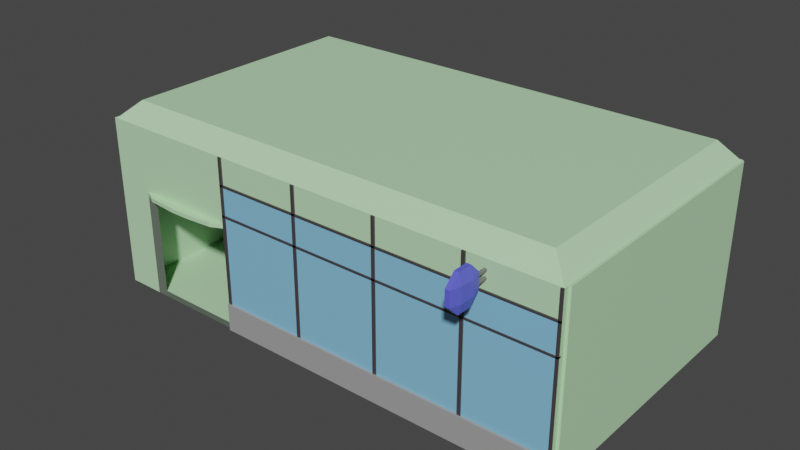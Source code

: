 # Source: PostOfficeBulild.blend  (saved by Blender 3.6.13; exported with 4.5.12 LTS)
import bpy
from mathutils import Matrix  # noqa: F401  (used for matrix-valued properties, if any)

bpy.ops.wm.read_factory_settings(use_empty=True)
scene = bpy.context.scene
scene.name = 'Scene'

# ---- collections
col_collection = bpy.data.collections.new('Collection'); scene.collection.children.link(col_collection)
col_cymbol = bpy.data.collections.new('cymbol'); col_collection.children.link(col_cymbol)

# ---- materials (node trees are filled in below, after node groups)
mat_main = bpy.data.materials.new('main')
mat_main.use_transparent_shadow = False
mat_window_metallic = bpy.data.materials.new('window_metallic')
mat_window_metallic.use_transparent_shadow = False
mat_border = bpy.data.materials.new('border')
mat_border.use_transparent_shadow = False
mat_door_deep = bpy.data.materials.new('door_deep')
mat_door_deep.use_transparent_shadow = False
mat_window = bpy.data.materials.new('window')
mat_window.use_transparent_shadow = False
mat_plate = bpy.data.materials.new('plate')
mat_plate.use_transparent_shadow = False
mat_holder = bpy.data.materials.new('holder')
mat_holder.use_transparent_shadow = False

# ---- material node trees
mat_main.use_nodes = True; mat_main.node_tree.nodes.clear()
_N = mat_main.node_tree.nodes; _L = mat_main.node_tree.links
n0 = _N.new('ShaderNodeBsdfPrincipled'); n0.name = 'Principled BSDF'; n0.location = (10, 300)
n0.distribution = 'GGX'
n0.subsurface_method = 'RANDOM_WALK_SKIN'
n0.inputs[0].default_value = (0.5089, 0.7991, 0.4793, 1.0)
n0.inputs[3].default_value = 1.45
n0.inputs[27].default_value = (0.0, 0.0, 0.0, 1.0)
n0.inputs[28].default_value = 1.0
n1 = _N.new('ShaderNodeOutputMaterial'); n1.name = 'Material Output'; n1.location = (300, 300)
_L.new(n0.outputs[0], n1.inputs[0])
n1.is_active_output = True
mat_window_metallic.use_nodes = True; mat_window_metallic.node_tree.nodes.clear()
_N = mat_window_metallic.node_tree.nodes; _L = mat_window_metallic.node_tree.links
n0 = _N.new('ShaderNodeBsdfPrincipled'); n0.name = 'Principled BSDF'; n0.location = (10, 300)
n0.distribution = 'GGX'
n0.subsurface_method = 'RANDOM_WALK_SKIN'
n0.inputs[0].default_value = (0.1193, 0.09926, 0.1052, 1.0)
n0.inputs[1].default_value = 0.5748
n0.inputs[3].default_value = 1.45
n0.inputs[27].default_value = (0.0, 0.0, 0.0, 1.0)
n0.inputs[28].default_value = 1.0
n1 = _N.new('ShaderNodeOutputMaterial'); n1.name = 'Material Output'; n1.location = (300, 300)
_L.new(n0.outputs[0], n1.inputs[0])
n1.is_active_output = True
mat_border.use_nodes = True; mat_border.node_tree.nodes.clear()
_N = mat_border.node_tree.nodes; _L = mat_border.node_tree.links
n0 = _N.new('ShaderNodeBsdfPrincipled'); n0.name = 'Principled BSDF'; n0.location = (10, 300)
n0.distribution = 'GGX'
n0.subsurface_method = 'RANDOM_WALK_SKIN'
n0.inputs[0].default_value = (0.3506, 0.3506, 0.3506, 1.0)
n0.inputs[3].default_value = 1.45
n0.inputs[27].default_value = (0.0, 0.0, 0.0, 1.0)
n0.inputs[28].default_value = 1.0
n1 = _N.new('ShaderNodeOutputMaterial'); n1.name = 'Material Output'; n1.location = (300, 300)
_L.new(n0.outputs[0], n1.inputs[0])
n1.is_active_output = True
mat_door_deep.use_nodes = True; mat_door_deep.node_tree.nodes.clear()
_N = mat_door_deep.node_tree.nodes; _L = mat_door_deep.node_tree.links
n0 = _N.new('ShaderNodeBsdfPrincipled'); n0.name = 'Principled BSDF'; n0.location = (10, 300)
n0.distribution = 'GGX'
n0.subsurface_method = 'RANDOM_WALK_SKIN'
n0.inputs[0].default_value = (0.1042, 0.1282, 0.103, 1.0)
n0.inputs[3].default_value = 1.45
n0.inputs[27].default_value = (0.0, 0.0, 0.0, 1.0)
n0.inputs[28].default_value = 1.0
n1 = _N.new('ShaderNodeOutputMaterial'); n1.name = 'Material Output'; n1.location = (300, 300)
_L.new(n0.outputs[0], n1.inputs[0])
n1.is_active_output = True
mat_window.use_nodes = True; mat_window.node_tree.nodes.clear()
_N = mat_window.node_tree.nodes; _L = mat_window.node_tree.links
n0 = _N.new('ShaderNodeOutputMaterial'); n0.name = 'Material Output'; n0.location = (300, 300)
n1 = _N.new('ShaderNodeBsdfPrincipled'); n1.name = 'Principled BSDF'; n1.location = (10, 300)
n1.distribution = 'GGX'
n1.subsurface_method = 'RANDOM_WALK_SKIN'
n1.inputs[0].default_value = (0.229, 0.5453, 0.8, 1.0)
n1.inputs[3].default_value = 1.45
n1.inputs[27].default_value = (0.0, 0.0, 0.0, 1.0)
n1.inputs[28].default_value = 1.0
_L.new(n1.outputs[0], n0.inputs[0])
n0.is_active_output = True
mat_plate.use_nodes = True; mat_plate.node_tree.nodes.clear()
_N = mat_plate.node_tree.nodes; _L = mat_plate.node_tree.links
n0 = _N.new('ShaderNodeBsdfPrincipled'); n0.name = 'Principled BSDF'; n0.location = (10, 300)
n0.distribution = 'GGX'
n0.subsurface_method = 'RANDOM_WALK_SKIN'
n0.inputs[0].default_value = (0.1125, 0.1194, 0.8, 1.0)
n0.inputs[3].default_value = 1.45
n0.inputs[27].default_value = (0.0, 0.0, 0.0, 1.0)
n0.inputs[28].default_value = 1.0
n1 = _N.new('ShaderNodeOutputMaterial'); n1.name = 'Material Output'; n1.location = (300, 300)
_L.new(n0.outputs[0], n1.inputs[0])
n1.is_active_output = True
mat_holder.use_nodes = True; mat_holder.node_tree.nodes.clear()
_N = mat_holder.node_tree.nodes; _L = mat_holder.node_tree.links
n0 = _N.new('ShaderNodeBsdfPrincipled'); n0.name = 'Principled BSDF'; n0.location = (10, 300)
n0.distribution = 'GGX'
n0.subsurface_method = 'RANDOM_WALK_SKIN'
n0.inputs[0].default_value = (0.1679, 0.1679, 0.1679, 1.0)
n0.inputs[3].default_value = 1.45
n0.inputs[27].default_value = (0.0, 0.0, 0.0, 1.0)
n0.inputs[28].default_value = 1.0
n1 = _N.new('ShaderNodeOutputMaterial'); n1.name = 'Material Output'; n1.location = (300, 300)
_L.new(n0.outputs[0], n1.inputs[0])
n1.is_active_output = True

# ---- world
world_world = bpy.data.worlds.new('World'); scene.world = world_world
world_world.use_nodes = True; world_world.node_tree.nodes.clear()
_N = world_world.node_tree.nodes; _L = world_world.node_tree.links
n0 = _N.new('ShaderNodeOutputWorld'); n0.name = 'World Output'; n0.location = (300, 300)
n1 = _N.new('ShaderNodeBackground'); n1.name = 'Background'; n1.location = (10, 300)
n1.inputs[0].default_value = (0.05088, 0.05088, 0.05088, 1.0)
_L.new(n1.outputs[0], n0.inputs[0])
n0.is_active_output = True
world_world.color = (0.05088, 0.05088, 0.05088)
world_world.use_sun_shadow = False
world_world.sun_shadow_jitter_overblur = 0.0

# ---- meshes
me_plane_005 = bpy.data.meshes.new('Plane.005')
me_plane_005.from_pydata([(-1.0, -1.0, 0.0), (1.0, -1.0, 0.0), (-1.0, 1.0, 0.0), (1.0, 1.0, 0.0), (-1.0, -1.0, 5.0), (-0.8571, -1.0, 0.0), (-0.4286, -1.0, 0.0), (-0.8571, -1.0, 5.0), (-0.8571, -1.0, 3.0), (-0.4286, -1.0, 3.0), (-1.0, -1.0, 0.0), (-1.0, -1.0, 5.0), (-0.8571, -1.0, 0.0), (-0.8571, -1.0, 5.0), (1.0, -0.96, 0.0), (1.0, -0.96, 5.0), (-0.4286, -0.96, 0.0), (-0.4286, -0.96, 5.0), (-1.0, -0.96, 0.0), (-1.0, -0.96, 5.0), (-0.8571, -0.96, 0.0), (-0.8571, -0.96, 5.0), (-0.8383, -0.96, 2.981), (-0.4474, -0.96, 2.981), (-0.8383, -0.96, 0.01887), (-0.4474, -0.96, 0.01887), (-0.8571, -0.96, 3.0), (-0.4286, -0.96, 3.0), (-0.8383, -0.96, 0.01887), (-0.4474, -0.96, 0.01887), (-0.8383, -0.96, 2.981), (-0.4474, -0.96, 2.981), (-0.4286, -1.02, 0.0), (1.0, -1.02, 0.0), (1.0, -1.02, 0.8), (-0.4286, -1.02, 0.8), (0.6572, -1.0, 3.405), (0.9898, -1.0, 3.405), (-0.4142, -1.0, 3.405), (-0.05706, -1.0, 3.405), (-0.4142, -1.0, 4.198), (0.9898, -1.0, 4.204), (1.0, -1.01, 5.0), (-0.4286, -1.01, 3.404), (-0.4286, -1.01, 0.8), (1.0, -1.01, 3.404), (1.0, -1.01, 0.8), (0.6429, -1.01, 5.0), (-0.4286, -1.01, 4.254), (-0.07143, -1.01, 5.0), (0.2857, -1.01, 5.0), (-0.4286, -1.01, 4.197), (-0.4286, -1.01, 3.344), (0.6429, -1.01, 0.8), (0.2857, -1.01, 0.8), (-0.07143, -1.01, 0.8), (1.0, -1.01, 4.254), (-0.4286, -1.01, 5.0), (1.0, -1.01, 3.354), (1.0, -1.01, 4.203), (-0.4142, -1.01, 5.0), (-0.4142, -1.01, 0.8), (0.6572, -1.01, 5.0), (-0.05706, -1.01, 5.0), (0.3001, -1.01, 5.0), (0.6572, -1.01, 0.8), (0.3001, -1.01, 0.8), (-0.05706, -1.01, 0.8), (0.99, -1.01, 0.8), (0.99, -1.01, 5.0), (-0.4286, -0.96, 2.089), (-0.4141, -0.9992, 3.343), (0.9903, -0.9992, 3.353), (-0.4141, -0.9992, 0.7936), (0.9903, -0.9992, 0.8039), (1.0, -0.96, 0.8), (-0.4286, -0.96, 0.8), (-0.8571, -1.0, 5.0), (-0.4286, -1.0, 5.0), (1.0, -1.0, 5.0), (1.0, -1.0, 0.8), (0.6429, -1.0, 5.0), (0.6429, -1.0, 0.8), (-0.4286, -1.0, 4.197), (1.0, -1.0, 4.203), (-0.4286, -1.0, 0.8), (-0.4286, -1.0, 5.0), (0.2857, -1.0, 5.0), (0.2857, -1.0, 0.8), (-0.07143, -1.0, 5.0), (-0.07143, -1.0, 0.8), (-0.4286, -1.0, 4.254), (1.0, -1.0, 4.254), (-0.4286, -1.0, 3.344), (1.0, -1.0, 3.354), (-0.4142, -1.0, 0.8), (-0.4142, -1.0, 5.0), (0.6572, -1.0, 5.0), (0.6572, -1.0, 0.8), (-0.05706, -1.0, 5.0), (-0.05706, -1.0, 0.8), (0.3001, -1.0, 0.8), (-0.4286, -1.0, 3.404), (1.0, -1.0, 3.404), (0.3001, -1.0, 5.0), (0.99, -1.0, 5.0), (0.99, -1.0, 0.8), (-0.4286, -1.0, 5.0), (1.0, -1.0, 5.0), (-0.4286, -0.96, 4.2), (-0.4286, -1.0, 4.2), (1.0, -1.0, 4.2), (1.0, -0.96, 4.2), (-0.4142, -0.987, 3.405), (-0.05706, -0.987, 3.405), (0.6572, -0.987, 3.405), (0.9898, -0.987, 3.405), (-0.4142, -0.987, 4.198), (0.9898, -0.987, 4.204), (-0.4141, -0.9862, 3.343), (0.9903, -0.9862, 3.353), (-0.4141, -0.9862, 0.7936), (0.9903, -0.9862, 0.8039), (-0.4286, -0.96, 0.0), (-0.4286, -0.96, 2.089), (-0.4141, -0.9862, 3.343), (-0.4141, -0.9862, 0.7936), (-0.4286, -0.987, 3.344), (1.0, -0.987, 3.354), (-0.4286, -0.987, 3.404), (1.0, -0.987, 3.404), (-0.7042, -0.96, 2.981), (-1.0, 1.0, 5.0), (1.0, 1.0, 5.0), (-0.9211, -0.8811, 5.507), (0.9211, -0.8811, 5.507), (-0.9211, 0.9211, 5.507), (0.9211, 0.9211, 5.507), (-0.9211, 0.9211, 5.043), (-0.9639, 0.9639, 5.0), (-0.9336, 0.9336, 5.013), (0.9639, 0.9639, 5.0), (0.9211, 0.9211, 5.043), (0.9336, 0.9336, 5.013), (-0.9211, -0.8811, 5.043), (-0.9639, -0.9239, 5.0), (-0.9336, -0.8936, 5.013), (0.9639, -0.9239, 5.0), (0.9211, -0.8811, 5.043), (0.9336, -0.8936, 5.013), (-0.6429, -1.0, 5.0), (-0.4286, -1.0, 3.117), (-0.8571, -1.0, 3.117), (-0.6065, -1.061, 3.117), (-0.4286, -1.0, 3.117), (-0.4807, -1.043, 3.117), (-0.4286, -1.0, 3.0), (-0.6065, -1.061, 3.0), (-0.4807, -1.043, 3.0), (-0.6792, -1.061, 3.0), (-0.8571, -1.0, 3.0), (-0.805, -1.043, 3.0), (-0.8571, -1.0, 3.117), (-0.6792, -1.061, 3.117), (-0.805, -1.043, 3.117), (-1.01, 1.0, 5.0), (-1.01, -0.96, 5.0), (-1.012, -1.0, 0.0), (-1.012, -1.0, 5.0), (-1.01, 1.0, 0.0), (-1.01, -0.96, 0.0), (1.0, 1.02, 0.0), (1.0, 1.02, 5.0), (-1.0, 1.02, 5.0), (-1.0, 1.02, 0.0), (1.01, 1.0, 5.0), (1.01, -0.96, 5.0), (1.01, 1.0, 0.0), (1.01, -0.96, 0.0), (-0.9063, -0.8637, 5.267), (0.9358, -0.8637, 5.267), (-0.9063, 0.9384, 5.267), (0.9358, 0.9384, 5.267)], [(27, 70), (152, 77), (70, 113), (75, 116), (29, 28), (11, 77)], [(2, 132, 173, 174), (11, 13, 12, 0), (4, 7, 13, 11), (27, 26, 8, 9), (5, 0, 10, 12), (6, 16, 14, 1, 33, 32), (12, 10, 18, 20), (132, 2, 169, 165), (20, 18, 19, 21, 26), (21, 17, 27, 26), (21, 19, 11, 13), (26, 8, 12, 20), (18, 0, 167, 170), (24, 12, 20), (23, 22, 24, 20, 26, 27, 16, 25), (0, 2, 3, 14), (23, 25, 29, 31), (22, 23, 31, 131, 30), (24, 22, 30, 28), (50, 64, 66, 54), (33, 32, 35, 34), (49, 55, 67, 63), (42, 46, 68, 69), (51, 48, 56, 59), (60, 57, 44, 61), (133, 15, 176, 175), (52, 58, 45, 43), (53, 47, 62, 65), (14, 16, 76, 75), (34, 35, 76, 75), (14, 1, 33), (16, 6, 29), (8, 30, 28, 12), (32, 6, 16, 76, 35), (6, 16, 27, 9), (6, 9, 23, 29), (152, 151, 78, 13), (17, 21, 77, 150, 78), (9, 27, 17, 78, 151), (87, 88, 101, 104), (89, 99, 100, 90), (79, 105, 106, 80), (83, 84, 92, 91), (96, 95, 85, 86), (93, 102, 129, 127), (82, 98, 97, 81), (59, 56, 92, 84), (52, 43, 102, 93), (50, 54, 88, 87), (45, 58, 94, 103), (55, 49, 89, 90), (49, 63, 99, 89), (64, 50, 87, 104), (56, 48, 91, 92), (62, 47, 81, 97), (58, 52, 93, 94), (42, 69, 105, 79), (60, 61, 95, 96), (61, 44, 85, 95), (67, 55, 90, 100), (65, 62, 97, 98), (66, 64, 104, 101), (63, 67, 100, 99), (53, 65, 98, 82), (43, 45, 103, 102), (68, 46, 80, 106), (46, 42, 79, 80), (69, 68, 106, 105), (47, 53, 82, 81), (54, 66, 101, 88), (51, 59, 84, 83), (48, 51, 83, 91), (57, 60, 96, 86), (44, 57, 86, 85), (15, 108, 80, 75), (14, 75, 34, 33, 1), (78, 79, 108, 107), (109, 112, 111, 110), (79, 78, 110, 111), (17, 15, 112, 109), (78, 17, 109, 110), (15, 17, 107, 108), (36, 39, 114, 115), (39, 38, 113, 114), (72, 74, 122, 120), (41, 37, 116, 118), (73, 71, 119, 121), (71, 72, 120, 119), (37, 36, 115, 116), (38, 40, 117, 113), (74, 73, 121, 122), (121, 119, 125, 126), (70, 16, 123, 124), (123, 126, 125, 113, 117, 17, 27, 124, 70), (127, 129, 130, 128), (94, 93, 127, 128), (102, 103, 130, 129), (103, 94, 128, 130), (75, 15, 118, 116, 120, 122), (20, 16, 6, 12), (31, 9, 8, 30, 131), (6, 5, 24, 20, 16, 25), (148, 142, 137, 135), (142, 138, 136, 137), (144, 148, 135, 134), (145, 139, 132, 19), (137, 136, 181, 182), (139, 141, 133, 132), (141, 147, 15, 133), (147, 145, 19, 15), (135, 108, 78, 107, 77, 13, 11, 134), (136, 132, 19, 4, 134), (137, 133, 15, 108, 135), (132, 133, 137, 136), (145, 147, 149, 146), (146, 149, 148, 144), (139, 145, 146, 140), (140, 146, 144, 138), (142, 148, 149, 143), (143, 149, 147, 141), (141, 139, 140, 143), (143, 140, 138, 142), (138, 144, 134, 136), (8, 9, 156, 158, 157, 159, 161, 160), (151, 152, 162, 164, 163, 153, 155, 154), (159, 157, 153, 163), (152, 8, 160, 162), (159, 163, 164, 161), (161, 164, 162, 160), (153, 157, 158, 155), (155, 158, 156, 154), (9, 151, 154, 156), (166, 165, 169, 170), (170, 167, 168, 166), (4, 19, 166, 168), (19, 132, 165, 166), (2, 18, 170, 169), (0, 4, 168, 167), (171, 174, 173, 172), (133, 3, 171, 172), (132, 133, 172, 173), (3, 2, 174, 171), (176, 178, 177, 175), (15, 14, 178, 176), (3, 133, 175, 177), (14, 3, 177, 178), (172, 171, 177, 175), (133, 172, 175), (169, 165, 173, 174), (132, 173, 165), (3, 2, 132, 133), (3, 14, 15, 133), (18, 2, 132, 19), (179, 180, 182, 181), (136, 134, 179, 181), (135, 137, 182, 180), (134, 135, 180, 179), (135, 134, 136, 137)])
me_plane_005.polygons.foreach_set('material_index', [0, 0, 0, 0, 0, 0, 0, 0, 0, 0, 0, 0, 0, 1, 0, 0, 0, 0, 0, 1, 2, 1, 1, 1, 1, 0, 1, 1, 0, 2, 0, 1, 3, 2, 0, 3, 0, 0, 0, 1, 1, 1, 1, 1, 1, 1, 1, 1, 1, 1, 1, 1, 1, 1, 1, 1, 1, 1, 1, 1, 1, 1, 1, 1, 1, 1, 1, 1, 1, 1, 1, 1, 1, 1, 0, 2, 0, 0, 0, 0, 0, 0, 1, 1, 1, 1, 1, 1, 1, 1, 1, 1, 0, 0, 1, 1, 1, 1, 0, 0, 0, 3, 0, 0, 0, 0, 0, 0, 0, 0, 0, 0, 0, 0, 0, 0, 0, 0, 0, 0, 0, 0, 0, 0, 0, 0, 0, 0, 0, 0, 0, 0, 0, 0, 0, 0, 0, 0, 0, 0, 0, 0, 0, 0, 0, 0, 0, 0, 0, 0, 0, 0, 0, 0, 0, 0, 0, 0])
_uv = me_plane_005.uv_layers.new(name='UVMap')
_uv.uv.foreach_set('vector', [0.0, 1.0, 0.0, 1.0, 0.0, 1.0, 0.0, 1.0, 0.0, 0.0, 0.06667, 0.0, 0.0, 0.0, 0.0, 0.0, 0.0, 0.0, 0.06667, 0.0, 0.06667, 0.0, 0.0, 0.0, 0.4, 0.0, 0.0, 0.0, 0.0, 0.0, 0.0, 0.0, 0.06667, 0.0, 0.0, 0.0, 0.0, 0.0, 0.06667, 0.0, 0.4, 0.0, 0.4, 0.0, 1.0, 0.0, 1.0, 0.0, 1.0, 0.0, 0.4, 0.0, 0.06667, 0.0, 0.0, 0.0, 0.0, 0.0, 0.06667, 0.0, 0.0, 1.0, 0.0, 1.0, 0.0, 1.0, 0.0, 1.0, 0.06667, 0.0, 0.0, 0.0, 0.0, 0.0, 0.06667, 0.0, 0.06667, 0.0, 0.06667, 0.0, 0.4, 0.0, 0.4, 0.0, 0.0, 0.0, 0.06667, 0.0, 0.0, 0.0, 0.0, 0.0, 0.06667, 0.0, 0.0, 0.0, 0.0, 0.0, 0.0, 0.0, 0.06667, 0.0, 0.0, 0.0, 0.0, 0.0, 0.0, 0.0, 0.0, 0.0, 0.08063, 0.0, 0.06667, 0.0, 0.06667, 0.0, 0.004738, 0.0, 0.06444, 0.0, 0.08063, 0.0, 0.06667, 0.0, 0.06667, 0.0, 0.0, 0.0, 0.4, 0.0, 0.3835, 0.0, 0.0, 0.0, 0.0, 1.0, 1.0, 1.0, 0.0, 0.0, 0.004738, 0.0, 0.3835, 0.0, 0.3835, 0.0, 0.004738, 0.0, 0.06444, 0.0, 0.004738, 0.0, 0.004738, 0.0, 0.03459, 0.0, 0.06444, 0.0, 0.08063, 0.0, 0.06444, 0.0, 0.06444, 0.0, 0.08063, 0.0, 0.7, 0.0, 0.7, 0.0, 0.0, 0.0, 0.0, 0.0, 1.0, 0.0, 0.4, 0.0, 0.4, 0.0, 1.0, 0.0, 0.0, 0.0, 0.0, 0.0, 0.0, 0.0, 0.0, 0.0, 0.0, 0.0, 0.0, 0.0, 0.0, 0.0, 0.0, 0.0, 0.0, 0.0, 0.0, 0.0, 0.0, 0.0, 0.0, 0.0, 0.4, 0.0, 0.0, 0.0, 0.0, 0.0, 0.0, 0.0, 1.0, 1.0, 0.0, 0.0, 0.0, 0.0, 1.0, 1.0, 0.0, 0.0, 0.0, 0.0, 0.0, 0.0, 0.0, 0.0, 0.0, 0.0, 0.0, 0.0, 0.0, 0.0, 0.0, 0.0, 1.0, 0.0, 0.4, 0.0, 0.4, 0.0, 1.0, 0.0, 1.0, 0.0, 0.4, 0.0, 0.4, 0.0, 1.0, 0.0, 1.0, 0.0, 1.0, 0.0, 1.0, 0.0, 0.4, 0.0, 0.4, 0.0, 0.0, 0.0, 0.0, 0.0, 0.06444, 0.0, 0.08063, 0.0, 0.0, 0.0, 0.0, 0.0, 0.0, 0.0, 0.0, 0.0, 0.0, 0.0, 0.0, 0.0, 0.4, 0.0, 0.4, 0.0, 0.0, 0.0, 0.0, 0.0, 0.4, 0.0, 0.0, 0.0, 0.0, 0.0, 0.0, 0.0, 0.0, 0.0, 0.0, 0.0, 0.0, 0.0, 0.0, 0.0, 0.4, 0.0, 0.06667, 0.0, 0.0, 0.0, 0.0, 0.0, 0.0, 0.0, 0.0, 0.0, 0.0, 0.0, 0.4, 0.0, 0.0, 0.0, 0.0, 0.0, 0.7, 0.0, 0.0, 0.0, 0.0, 0.0, 0.7, 0.0, 0.0, 0.0, 0.0, 0.0, 0.0, 0.0, 0.0, 0.0, 0.0, 0.0, 0.0, 0.0, 0.0, 0.0, 0.0, 0.0, 0.0, 0.0, 0.0, 0.0, 0.0, 0.0, 0.0, 0.0, 0.4, 0.0, 0.0, 0.0, 0.0, 0.0, 0.0, 0.0, 0.0, 0.0, 0.0, 0.0, 0.0, 0.0, 0.0, 0.0, 0.0, 0.0, 0.0, 0.0, 0.0, 0.0, 0.0, 0.0, 0.0, 0.0, 0.0, 0.0, 0.0, 0.0, 0.0, 0.0, 0.0, 0.0, 0.0, 0.0, 0.0, 0.0, 0.0, 0.0, 0.7, 0.0, 0.0, 0.0, 0.0, 0.0, 0.7, 0.0, 0.0, 0.0, 0.0, 0.0, 0.0, 0.0, 0.0, 0.0, 0.0, 0.0, 0.0, 0.0, 0.0, 0.0, 0.0, 0.0, 0.0, 0.0, 0.0, 0.0, 0.0, 0.0, 0.0, 0.0, 0.7, 0.0, 0.7, 0.0, 0.7, 0.0, 0.7, 0.0, 0.0, 0.0, 0.0, 0.0, 0.0, 0.0, 0.0, 0.0, 0.0, 0.0, 0.0, 0.0, 0.0, 0.0, 0.0, 0.0, 0.0, 0.0, 0.0, 0.0, 0.0, 0.0, 0.0, 0.0, 0.0, 0.0, 0.0, 0.0, 0.0, 0.0, 0.0, 0.0, 0.4, 0.0, 0.0, 0.0, 0.0, 0.0, 0.4, 0.0, 0.0, 0.0, 0.0, 0.0, 0.0, 0.0, 0.0, 0.0, 0.0, 0.0, 0.0, 0.0, 0.0, 0.0, 0.0, 0.0, 0.0, 0.0, 0.0, 0.0, 0.0, 0.0, 0.0, 0.0, 0.0, 0.0, 0.7, 0.0, 0.7, 0.0, 0.0, 0.0, 0.0, 0.0, 0.0, 0.0, 0.0, 0.0, 0.0, 0.0, 0.0, 0.0, 0.0, 0.0, 0.0, 0.0, 0.0, 0.0, 0.0, 0.0, 0.0, 0.0, 0.0, 0.0, 0.0, 0.0, 0.0, 0.0, 0.0, 0.0, 0.0, 0.0, 0.0, 0.0, 0.0, 0.0, 0.0, 0.0, 0.0, 0.0, 0.0, 0.0, 0.0, 0.0, 0.0, 0.0, 0.0, 0.0, 0.0, 0.0, 0.0, 0.0, 0.0, 0.0, 0.0, 0.0, 0.0, 0.0, 0.0, 0.0, 0.0, 0.0, 0.0, 0.0, 0.0, 0.0, 0.0, 0.0, 0.0, 0.0, 0.0, 0.0, 0.0, 0.0, 0.0, 0.0, 0.0, 0.0, 0.0, 0.0, 0.0, 0.0, 0.0, 0.0, 0.4, 0.0, 0.4, 0.0, 0.0, 0.0, 0.0, 0.0, 0.0, 0.0, 0.0, 0.0, 0.0, 0.0, 0.0, 0.0, 0.0, 0.0, 0.0, 0.0, 0.0, 0.0, 1.0, 0.0, 1.0, 0.0, 1.0, 0.0, 1.0, 0.0, 1.0, 0.0, 0.0, 0.0, 0.0, 0.0, 0.0, 0.0, 0.0, 0.0, 0.4, 0.0, 0.0, 0.0, 0.0, 0.0, 0.0, 0.0, 0.0, 0.0, 0.0, 0.0, 0.0, 0.0, 0.0, 0.0, 0.0, 0.0, 0.0, 0.0, 0.0, 0.0, 0.0, 0.0, 0.0, 0.0, 0.4, 0.0, 0.4, 0.0, 0.0, 0.0, 0.0, 0.0, 0.0, 0.0, 0.0, 0.0, 0.0, 0.0, 0.85, 0.0, 0.55, 0.0, 0.55, 0.0, 0.85, 0.0, 0.55, 0.0, 0.4, 0.0, 0.4, 0.0, 0.55, 0.0, 0.0, 0.0, 0.0, 0.0, 0.0, 0.0, 0.0, 0.0, 0.0, 0.0, 1.0, 0.0, 1.0, 0.0, 0.0, 0.0, 0.0, 0.0, 0.0, 0.0, 0.0, 0.0, 0.0, 0.0, 0.0, 0.0, 0.0, 0.0, 0.0, 0.0, 0.0, 0.0, 1.0, 0.0, 0.85, 0.0, 0.85, 0.0, 1.0, 0.0, 0.4, 0.0, 0.0, 0.0, 0.0, 0.0, 0.4, 0.0, 0.0, 0.0, 0.0, 0.0, 0.0, 0.0, 0.0, 0.0, 0.0, 0.0, 0.0, 0.0, 0.0, 0.0, 0.0, 0.0, 0.0, 0.0, 0.0, 0.0, 0.0, 0.0, 0.0, 0.0, 0.0, 0.0, 0.0, 0.0, 0.0, 0.0, 0.4, 0.0, 0.0, 0.0, 0.4, 0.0, 0.4, 0.0, 0.0, 0.0, 0.0, 0.0, 0.0, 0.0, 0.0, 0.0, 0.0, 0.0, 0.0, 0.0, 0.0, 0.0, 0.0, 0.0, 0.0, 0.0, 0.0, 0.0, 0.0, 0.0, 0.0, 0.0, 0.0, 0.0, 0.0, 0.0, 0.0, 0.0, 0.0, 0.0, 0.0, 0.0, 0.0, 0.0, 0.0, 0.0, 0.0, 0.0, 0.0, 0.0, 1.0, 0.0, 0.0, 0.0, 0.0, 0.0, 0.06667, 0.0, 0.4, 0.0, 0.4, 0.0, 0.06667, 0.0, 0.004738, 0.0, 0.0, 0.0, 0.0, 0.0, 0.06444, 0.0, 0.03459, 0.0, 0.0, 0.0, 0.0, 0.0, 0.0, 0.0, 0.06667, 0.0, 0.4, 0.0, 0.0, 0.0, 0.03286, 0.04028, 0.9277, 0.9597, 0.9277, 0.9597, 0.03286, 0.04028, 0.9277, 0.9597, 0.03206, 0.9597, 0.03206, 0.9597, 0.9277, 0.9597, 0.007416, 0.04028, 0.03286, 0.04028, 0.03286, 0.04028, 0.007416, 0.04028, 0.00339, 0.01842, 0.01466, 0.9816, 0.0, 1.0, 0.0, 0.0, 0.9277, 0.9597, 0.03206, 0.9597, 0.03206, 0.9597, 0.9277, 0.9597, 0.01466, 0.9816, 0.9669, 0.9816, 1.0, 1.0, 0.0, 1.0, 0.9669, 0.9816, 0.01503, 0.01842, 0.0, 0.0, 1.0, 1.0, 0.01503, 0.01842, 0.00339, 0.01842, 0.0, 0.0, 0.0, 0.0, 0.03286, 0.04028, 0.0, 0.0, 0.0, 0.0, 0.0, 0.0, 0.0, 0.0, 0.06667, 0.0, 0.0, 0.0, 0.007416, 0.04028, 0.0, 0.0, 0.0, 0.0, 0.0, 0.0, 0.0, 0.0, 0.0, 0.0, 0.0, 0.0, 0.0, 0.0, 0.0, 0.0, 0.0, 0.0, 0.0, 0.0, 0.0, 1.0, 1.0, 1.0, 0.9277, 0.9597, 0.03206, 0.9597, 0.00339, 0.01842, 0.01503, 0.01842, 0.03286, 0.04028, 0.007416, 0.04028, 0.007416, 0.04028, 0.03286, 0.04028, 0.03286, 0.04028, 0.007416, 0.04028, 0.01466, 0.9816, 0.00339, 0.01842, 0.007416, 0.04028, 0.03206, 0.9597, 0.03206, 0.9597, 0.007416, 0.04028, 0.007416, 0.04028, 0.03206, 0.9597, 0.9277, 0.9597, 0.03286, 0.04028, 0.03286, 0.04028, 0.9277, 0.9597, 0.9277, 0.9597, 0.03286, 0.04028, 0.01503, 0.01842, 0.9669, 0.9816, 0.9669, 0.9816, 0.01466, 0.9816, 0.03206, 0.9597, 0.9277, 0.9597, 0.9277, 0.9597, 0.03206, 0.9597, 0.03206, 0.9597, 0.9277, 0.9597, 0.03206, 0.9597, 0.007416, 0.04028, 0.007416, 0.04028, 0.03206, 0.9597, 0.0, 0.0, 0.0, 0.0, 0.0, 0.0, 0.0, 0.0, 0.0, 0.0, 0.0, 0.0, 0.0, 0.0, 0.0, 0.0, 0.0, 0.0, 0.0, 0.0, 0.0, 0.0, 0.0, 0.0, 0.0, 0.0, 0.0, 0.0, 0.0, 0.0, 0.0, 0.0, 0.0, 0.0, 0.0, 0.0, 0.0, 0.0, 0.0, 0.0, 0.0, 0.0, 0.0, 0.0, 0.0, 0.0, 0.0, 0.0, 0.0, 0.0, 0.0, 0.0, 0.0, 0.0, 0.0, 0.0, 0.0, 0.0, 0.0, 0.0, 0.0, 0.0, 0.0, 0.0, 0.0, 0.0, 0.0, 0.0, 0.0, 0.0, 0.0, 0.0, 0.0, 0.0, 0.0, 0.0, 0.0, 0.0, 0.0, 0.0, 0.0, 0.0, 0.0, 0.0, 0.0, 0.0, 0.0, 0.0, 0.0, 0.0, 0.0, 1.0, 0.0, 1.0, 0.0, 0.0, 0.0, 0.0, 0.0, 0.0, 0.0, 0.0, 0.0, 0.0, 0.0, 0.0, 0.0, 0.0, 0.0, 0.0, 0.0, 0.0, 0.0, 0.0, 0.0, 1.0, 0.0, 1.0, 0.0, 0.0, 0.0, 0.0, 0.0, 0.0, 0.0, 0.0, 0.0, 0.0, 0.0, 0.0, 0.0, 0.0, 0.0, 0.0, 0.0, 0.0, 1.0, 1.0, 0.0, 1.0, 0.0, 1.0, 1.0, 1.0, 1.0, 1.0, 1.0, 1.0, 1.0, 1.0, 1.0, 1.0, 0.0, 1.0, 1.0, 1.0, 1.0, 1.0, 0.0, 1.0, 1.0, 1.0, 0.0, 1.0, 0.0, 1.0, 1.0, 1.0, 0.0, 0.0, 0.0, 0.0, 1.0, 1.0, 1.0, 1.0, 0.0, 0.0, 0.0, 0.0, 0.0, 0.0, 0.0, 0.0, 1.0, 1.0, 1.0, 1.0, 1.0, 1.0, 1.0, 1.0, 0.0, 0.0, 1.0, 1.0, 1.0, 1.0, 0.0, 0.0, 1.0, 1.0, 1.0, 1.0, 1.0, 1.0, 1.0, 1.0, 1.0, 1.0, 1.0, 1.0, 1.0, 1.0, 0.0, 1.0, 0.0, 1.0, 0.0, 1.0, 0.0, 1.0, 0.0, 1.0, 0.0, 1.0, 0.0, 1.0, 1.0, 1.0, 0.0, 1.0, 0.0, 1.0, 1.0, 1.0, 1.0, 1.0, 0.0, 0.0, 0.0, 0.0, 1.0, 1.0, 0.0, 0.0, 0.0, 0.0, 0.0, 1.0, 0.0, 0.0, 0.007416, 0.04028, 0.03286, 0.04028, 0.9277, 0.9597, 0.03206, 0.9597, 0.0, 0.0, 0.0, 0.0, 0.0, 0.0, 0.0, 0.0, 0.03286, 0.04028, 0.9277, 0.9597, 0.9277, 0.9597, 0.03286, 0.04028, 0.007416, 0.04028, 0.03286, 0.04028, 0.03286, 0.04028, 0.007416, 0.04028, 0.03286, 0.04028, 0.007416, 0.04028, 0.0, 0.0, 0.9277, 0.9597])
me_plane_005.materials.append(mat_main)
me_plane_005.materials.append(mat_window_metallic)
me_plane_005.materials.append(mat_border)
me_plane_005.materials.append(mat_door_deep)
me_plane_005.update()
me_plane_001 = bpy.data.meshes.new('Plane.001')
me_plane_001.from_pydata([(0.6572, -1.0, 3.405), (0.9898, -1.0, 3.405), (-0.4142, -1.0, 3.405), (-0.05706, -1.0, 3.405), (-0.4142, -1.0, 4.198), (0.9898, -1.0, 4.204), (-0.4141, -0.9992, 3.343), (0.9903, -0.9992, 3.353), (-0.4141, -0.9992, 0.7936), (0.9903, -0.9992, 0.8039), (-0.4142, -1.017, 3.405), (-0.05706, -1.017, 3.405), (0.6572, -1.017, 3.405), (0.9898, -1.017, 3.405), (-0.4142, -1.017, 4.198), (0.9898, -1.017, 4.204), (-0.4141, -1.016, 3.343), (0.9903, -1.016, 3.353), (-0.4141, -1.016, 0.7936), (0.9903, -1.016, 0.8039), (-0.4142, -0.9912, 3.405), (-0.05706, -0.9912, 3.405), (0.6572, -0.9912, 3.405), (0.9898, -0.9912, 3.405), (-0.4142, -0.9912, 4.198), (0.9898, -0.9912, 4.204), (-0.4141, -0.9904, 3.343), (0.9903, -0.9904, 3.353), (-0.4141, -0.9904, 0.7936), (0.9903, -0.9904, 0.8039)], [], [(11, 12, 22, 21), (18, 19, 29, 28), (0, 1, 13, 12), (9, 7, 17, 19), (1, 5, 15, 13), (5, 4, 14, 15), (6, 8, 18, 16), (7, 6, 16, 17), (4, 2, 10, 14), (2, 3, 11, 10), (8, 9, 19, 18), (3, 0, 12, 11), (24, 20, 21, 22, 23, 25), (27, 26, 28, 29), (12, 13, 23, 22), (19, 17, 27, 29), (13, 15, 25, 23), (15, 14, 24, 25), (16, 18, 28, 26), (17, 16, 26, 27), (14, 10, 20, 24), (10, 11, 21, 20), (10, 14, 15, 13, 12, 11), (18, 16, 17, 19)])
_uv = me_plane_001.uv_layers.new(name='UVMap')
_uv.uv.foreach_set('vector', [0.55, 0.0, 0.85, 0.0, 0.85, 0.0, 0.55, 0.0, 0.0, 0.0, 0.0, 0.0, 0.0, 0.0, 0.0, 0.0, 0.85, 0.0, 1.0, 0.0, 1.0, 0.0, 0.85, 0.0, 0.0, 0.0, 0.0, 0.0, 0.0, 0.0, 0.0, 0.0, 1.0, 0.0, 0.0, 0.0, 0.0, 0.0, 1.0, 0.0, 0.0, 0.0, 0.0, 0.0, 0.0, 0.0, 0.0, 0.0, 0.0, 0.0, 0.0, 0.0, 0.0, 0.0, 0.0, 0.0, 0.0, 0.0, 0.0, 0.0, 0.0, 0.0, 0.0, 0.0, 0.0, 0.0, 0.4, 0.0, 0.4, 0.0, 0.0, 0.0, 0.4, 0.0, 0.55, 0.0, 0.55, 0.0, 0.4, 0.0, 0.0, 0.0, 0.0, 0.0, 0.0, 0.0, 0.0, 0.0, 0.55, 0.0, 0.85, 0.0, 0.85, 0.0, 0.55, 0.0, 0.0, 0.0, 0.4, 0.0, 0.55, 0.0, 0.85, 0.0, 1.0, 0.0, 0.0, 0.0, 0.0, 0.0, 0.0, 0.0, 0.0, 0.0, 0.0, 0.0, 0.85, 0.0, 1.0, 0.0, 1.0, 0.0, 0.85, 0.0, 0.0, 0.0, 0.0, 0.0, 0.0, 0.0, 0.0, 0.0, 1.0, 0.0, 0.0, 0.0, 0.0, 0.0, 1.0, 0.0, 0.0, 0.0, 0.0, 0.0, 0.0, 0.0, 0.0, 0.0, 0.0, 0.0, 0.0, 0.0, 0.0, 0.0, 0.0, 0.0, 0.0, 0.0, 0.0, 0.0, 0.0, 0.0, 0.0, 0.0, 0.0, 0.0, 0.4, 0.0, 0.4, 0.0, 0.0, 0.0, 0.4, 0.0, 0.55, 0.0, 0.55, 0.0, 0.4, 0.0, 0.0, 0.0, 0.0, 0.0, 0.0, 0.0, 0.0, 0.0, 0.0, 0.0, 0.0, 0.0, 0.0, 0.0, 0.0, 0.0, 0.0, 0.0, 0.0, 0.0])
me_plane_001.materials.append(mat_window)
me_plane_001.update()
me_cube_001 = bpy.data.meshes.new('Cube.001')
me_cube_001.from_pydata([(-0.411, -0.411, -1.0), (-0.411, -1.0, -0.411), (-1.0, -0.411, -0.411), (-0.411, -1.0, 0.411), (-0.411, -0.411, 1.0), (-1.0, -0.411, 0.411), (-0.411, 0.411, -1.0), (-1.0, 0.411, -0.411), (-0.411, 1.0, -0.411), (-0.411, 0.411, 1.0), (-0.411, 1.0, 0.411), (-1.0, 0.411, 0.411), (0.411, -0.411, -1.0), (1.0, -0.411, -0.411), (0.411, -1.0, -0.411), (0.411, -0.411, 1.0), (0.411, -1.0, 0.411), (1.0, -0.411, 0.411), (0.411, 0.411, -1.0), (0.411, 1.0, -0.411), (1.0, 0.411, -0.411), (0.411, 0.411, 1.0), (1.0, 0.411, 0.411), (0.411, 1.0, 0.411)], [], [(14, 16, 3, 1), (20, 22, 17, 13), (21, 9, 4, 15), (2, 5, 11, 7), (8, 10, 23, 19), (0, 1, 2), (3, 4, 5), (6, 7, 8), (9, 10, 11), (12, 13, 14), (15, 16, 17), (18, 19, 20), (21, 22, 23), (6, 0, 2, 7), (1, 3, 5, 2), (4, 9, 11, 5), (10, 8, 7, 11), (18, 6, 8, 19), (9, 21, 23, 10), (22, 20, 19, 23), (12, 18, 20, 13), (21, 15, 17, 22), (16, 14, 13, 17), (0, 12, 14, 1), (15, 4, 3, 16), (6, 18, 12, 0)])
_uv = me_cube_001.uv_layers.new(name='UVMap')
_uv.uv.foreach_set('vector', [0.4486, 0.8236, 0.5514, 0.8236, 0.5514, 0.9264, 0.4486, 0.9264, 0.4486, 0.5736, 0.5514, 0.5736, 0.5514, 0.6764, 0.4486, 0.6764, 0.6986, 0.5736, 0.8014, 0.5736, 0.8014, 0.6764, 0.6986, 0.6764, 0.4486, 0.07362, 0.5514, 0.07362, 0.5514, 0.1764, 0.4486, 0.1764, 0.4486, 0.3236, 0.5514, 0.3236, 0.5514, 0.4264, 0.4486, 0.4264, 0.1986, 0.6764, 0.1986, 0.75, 0.125, 0.6764, 0.5514, 0.0, 0.625, 0.07362, 0.5514, 0.07362, 0.1986, 0.5736, 0.125, 0.5736, 0.1986, 0.5, 0.625, 0.1764, 0.5514, 0.25, 0.5514, 0.1764, 0.3014, 0.6764, 0.375, 0.6764, 0.3014, 0.75, 0.625, 0.8236, 0.5514, 0.8236, 0.5514, 0.75, 0.3014, 0.5736, 0.3014, 0.5, 0.375, 0.5736, 0.625, 0.4264, 0.5514, 0.5, 0.5514, 0.4264, 0.1986, 0.5736, 0.1986, 0.6764, 0.125, 0.6764, 0.125, 0.5736, 0.4486, 0.0, 0.5514, 0.0, 0.5514, 0.07362, 0.4486, 0.07362, 0.625, 0.07362, 0.625, 0.1764, 0.5514, 0.1764, 0.5514, 0.07362, 0.5514, 0.3236, 0.4486, 0.3236, 0.4486, 0.1764, 0.5514, 0.1764, 0.3014, 0.5736, 0.1986, 0.5736, 0.1986, 0.5, 0.3014, 0.5, 0.625, 0.3236, 0.625, 0.4264, 0.5514, 0.4264, 0.5514, 0.3236, 0.5514, 0.5736, 0.4486, 0.5736, 0.4486, 0.4264, 0.5514, 0.4264, 0.3014, 0.6764, 0.3014, 0.5736, 0.4486, 0.5736, 0.4486, 0.6764, 0.6986, 0.5736, 0.6986, 0.6764, 0.5514, 0.6764, 0.5514, 0.5736, 0.5514, 0.8236, 0.4486, 0.8236, 0.4486, 0.6764, 0.5514, 0.6764, 0.1986, 0.6764, 0.3014, 0.6764, 0.3014, 0.75, 0.1986, 0.75, 0.625, 0.8236, 0.625, 0.9264, 0.5514, 0.9264, 0.5514, 0.8236, 0.1986, 0.5736, 0.3014, 0.5736, 0.3014, 0.6764, 0.1986, 0.6764])
me_cube_001.materials.append(mat_plate)
me_cube_001.update()
me_cylinder = bpy.data.meshes.new('Cylinder')
me_cylinder.from_pydata([(0.0, 0.2, 0.05), (0.0, -0.2, 0.05), (0.0433, 0.2, 0.025), (0.0433, -0.2, 0.025), (0.0433, 0.2, -0.025), (0.0433, -0.2, -0.025), (0.0, 0.2, -0.05), (0.0, -0.2, -0.05), (-0.0433, 0.2, -0.025), (-0.0433, -0.2, -0.025), (-0.0433, 0.2, 0.025), (-0.0433, -0.2, 0.025), (0.0, 0.2, 0.25), (0.0, -0.2, 0.25), (0.0433, 0.2, 0.225), (0.0433, -0.2, 0.225), (0.0433, 0.2, 0.175), (0.0433, -0.2, 0.175), (0.0, 0.2, 0.15), (0.0, -0.2, 0.15), (-0.0433, 0.2, 0.175), (-0.0433, -0.2, 0.175), (-0.0433, 0.2, 0.225), (-0.0433, -0.2, 0.225)], [], [(0, 1, 3, 2), (2, 3, 5, 4), (4, 5, 7, 6), (6, 7, 9, 8), (3, 1, 11, 9, 7, 5), (8, 9, 11, 10), (10, 11, 1, 0), (0, 2, 4, 6, 8, 10), (12, 13, 15, 14), (14, 15, 17, 16), (16, 17, 19, 18), (18, 19, 21, 20), (15, 13, 23, 21, 19, 17), (20, 21, 23, 22), (22, 23, 13, 12), (12, 14, 16, 18, 20, 22)])
_uv = me_cylinder.uv_layers.new(name='UVMap')
_uv.uv.foreach_set('vector', [1.0, 0.5, 1.0, 1.0, 0.8333, 1.0, 0.8333, 0.5, 0.8333, 0.5, 0.8333, 1.0, 0.6667, 1.0, 0.6667, 0.5, 0.6667, 0.5, 0.6667, 1.0, 0.5, 1.0, 0.5, 0.5, 0.5, 0.5, 0.5, 1.0, 0.3333, 1.0, 0.3333, 0.5, 0.4578, 0.37, 0.25, 0.49, 0.04215, 0.37, 0.04215, 0.13, 0.25, 0.01, 0.4578, 0.13, 0.3333, 0.5, 0.3333, 1.0, 0.1667, 1.0, 0.1667, 0.5, 0.1667, 0.5, 0.1667, 1.0, -8.941e-08, 1.0, -8.941e-08, 0.5, 0.75, 0.49, 0.9578, 0.37, 0.9578, 0.13, 0.75, 0.01, 0.5422, 0.13, 0.5422, 0.37, 1.0, 0.5, 1.0, 1.0, 0.8333, 1.0, 0.8333, 0.5, 0.8333, 0.5, 0.8333, 1.0, 0.6667, 1.0, 0.6667, 0.5, 0.6667, 0.5, 0.6667, 1.0, 0.5, 1.0, 0.5, 0.5, 0.5, 0.5, 0.5, 1.0, 0.3333, 1.0, 0.3333, 0.5, 0.4578, 0.37, 0.25, 0.49, 0.04215, 0.37, 0.04215, 0.13, 0.25, 0.01, 0.4578, 0.13, 0.3333, 0.5, 0.3333, 1.0, 0.1667, 1.0, 0.1667, 0.5, 0.1667, 0.5, 0.1667, 1.0, -8.941e-08, 1.0, -8.941e-08, 0.5, 0.75, 0.49, 0.9578, 0.37, 0.9578, 0.13, 0.75, 0.01, 0.5422, 0.13, 0.5422, 0.37])
me_cylinder.materials.append(mat_holder)
me_cylinder.update()

# ---- objects
ob_main = bpy.data.objects.new('main', me_plane_005)
ob_window = bpy.data.objects.new('window', me_plane_001)
ob_plate = bpy.data.objects.new('plate', me_cube_001)
ob_holder = bpy.data.objects.new('holder', me_cylinder)

# ---- transforms, parenting, visibility, modifiers, constraints
ob_main.location = (0.0, 0.0, 0.0)
ob_main.scale = (7.0, 4.0, 1.0)
ob_window.location = (0.0, 0.0524, 0.0)
ob_window.scale = (7.0, 4.0, 1.0)
ob_plate.location = (5.109, -4.795, 4.63)
ob_plate.scale = (0.15, 0.5, 0.5)
ob_holder.location = (5.106, -4.15, 4.536)
ob_holder.scale = (1.0, 0.75, 1.0)

# ---- collection membership
col_collection.objects.link(ob_main)
col_collection.objects.link(ob_window)
col_cymbol.objects.link(ob_plate)
col_cymbol.objects.link(ob_holder)

# ---- scene / render settings (as saved in the file)
scene.frame_start = 1; scene.frame_end = 250; scene.frame_set(22)
scene.render.engine = 'BLENDER_EEVEE_NEXT'
scene.cycles.sampling_pattern = 'TABULATED_SOBOL'
scene.view_settings.view_transform = 'Filmic'
bpy.context.view_layer.update()

# ---- added for rendering (the .blend has no active camera and no usable light): camera, sun
cam_auto = bpy.data.cameras.new('AutoCamera')
cam_auto.lens = 50.0
cam_auto.sensor_width = 36.0
cam_auto.clip_end = 1000.0
ob_auto_camera = bpy.data.objects.new('AutoCamera', cam_auto)
scene.collection.objects.link(ob_auto_camera)
ob_auto_camera.location = (16.5062, -20.4228, 15.9636)
ob_auto_camera.rotation_euler = (1.09748, -7.21219e-08, 0.694738)
scene.camera = ob_auto_camera
light_auto_sun = bpy.data.lights.new('AutoSun', 'SUN')
light_auto_sun.energy = 3.0
light_auto_sun.angle = 0.0523599
ob_auto_sun = bpy.data.objects.new('AutoSun', light_auto_sun)
scene.collection.objects.link(ob_auto_sun)
ob_auto_sun.rotation_euler = (0.872665, 0.174533, 0.523599)
bpy.context.view_layer.update()
